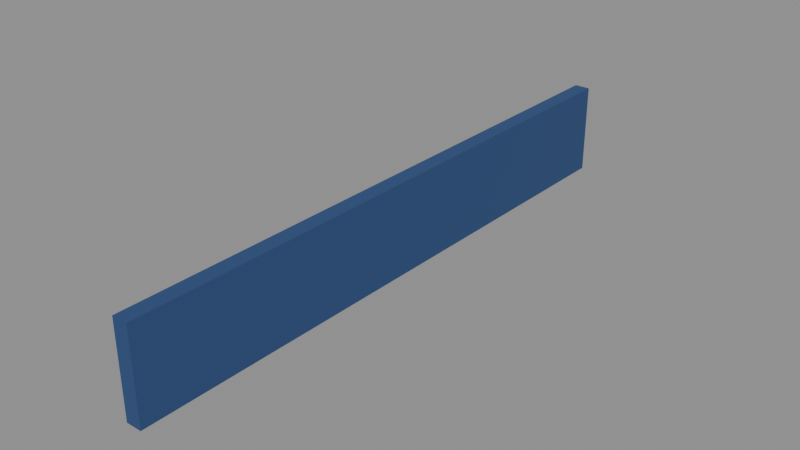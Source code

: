 # Source: hub-arm.blend  (saved by Blender 5.3.31; exported with 4.5.12 LTS)
import bpy
from mathutils import Matrix  # noqa: F401  (used for matrix-valued properties, if any)

bpy.ops.wm.read_factory_settings(use_empty=True)
scene = bpy.context.scene
scene.name = 'Scene'

# ---- materials (node trees are filled in below, after node groups)
mat_2c4a7a = bpy.data.materials.new('#2c4a7a')
mat_2c4a7a.use_backface_culling = True
mat_2c4a7a.diffuse_color = (0.02519, 0.06848, 0.1946, 1.0)

# ---- material node trees
mat_2c4a7a.use_nodes = True; mat_2c4a7a.node_tree.nodes.clear()
_N = mat_2c4a7a.node_tree.nodes; _L = mat_2c4a7a.node_tree.links
n0 = _N.new('ShaderNodeBsdfPrincipled'); n0.name = 'Principled BSDF'; n0.location = (-200, 100)
n0.inputs[0].default_value = (0.02519, 0.06848, 0.1946, 1.0)
n0.inputs[2].default_value = 0.9
n0.inputs[10].default_value = 0.005
n1 = _N.new('ShaderNodeOutputMaterial'); n1.name = 'Material Output'; n1.location = (200, 100)
_L.new(n0.outputs[0], n1.inputs[0])
n1.is_active_output = True

# ---- meshes
me_00__2c4a7a_noshadow = bpy.data.meshes.new('00_#2c4a7a_noshadow')
me_00__2c4a7a_noshadow.from_pydata([(-0.06, 4.9, -0.35), (-0.06, 0.3, -0.35), (-0.06, 4.9, 0.35), (-0.06, 0.3, 0.35), (0.06, 4.9, -0.35), (0.06, 0.3, -0.35), (0.06, 4.9, 0.35), (0.06, 0.3, 0.35)], [], [(0, 1, 3, 2), (2, 3, 7, 6), (6, 7, 5, 4), (4, 5, 1, 0), (2, 6, 4, 0), (7, 3, 1, 5)])
me_00__2c4a7a_noshadow.materials.append(mat_2c4a7a)
me_00__2c4a7a_noshadow.update()

# ---- objects
ob_00__2c4a7a_noshadow = bpy.data.objects.new('00_#2c4a7a_noshadow', me_00__2c4a7a_noshadow)

# ---- transforms, parenting, visibility, modifiers, constraints
ob_00__2c4a7a_noshadow.location = (0.0, 0.0, 0.0)

# ---- collection membership
scene.collection.objects.link(ob_00__2c4a7a_noshadow)

# ---- scene / render settings (as saved in the file)
scene.frame_start = 1; scene.frame_end = 250; scene.frame_set(1)
scene.render.engine = 'BLENDER_EEVEE_NEXT'
scene.render.bake_bias = 0.0
scene.render.bake_samples = 0
scene.render.compositor_device = 'GPU'
scene.eevee.use_volume_custom_range = False
scene.eevee.fast_gi_thickness_near = 0.1
scene.eevee.fast_gi_thickness_far = 0.0
scene.eevee.ray_tracing_options.screen_trace_thickness = 0.1
bpy.context.view_layer.update()

# ---- added for rendering (the .blend has no active camera and no usable light): camera, sun + grey world if the file has none
cam_auto = bpy.data.cameras.new('AutoCamera')
cam_auto.lens = 50.0
cam_auto.sensor_width = 36.0
cam_auto.clip_end = 1000.0
ob_auto_camera = bpy.data.objects.new('AutoCamera', cam_auto)
scene.collection.objects.link(ob_auto_camera)
ob_auto_camera.location = (4.30646, -2.56775, 3.44517)
ob_auto_camera.rotation_euler = (1.09748, -7.21219e-08, 0.694738)
scene.camera = ob_auto_camera
light_auto_sun = bpy.data.lights.new('AutoSun', 'SUN')
light_auto_sun.energy = 3.0
light_auto_sun.angle = 0.0523599
ob_auto_sun = bpy.data.objects.new('AutoSun', light_auto_sun)
scene.collection.objects.link(ob_auto_sun)
ob_auto_sun.rotation_euler = (0.872665, 0.174533, 0.523599)
if scene.world is None:
    world_auto = bpy.data.worlds.new('AutoWorld')
    world_auto.color = (0.3, 0.3, 0.3)
    scene.world = world_auto
bpy.context.view_layer.update()
